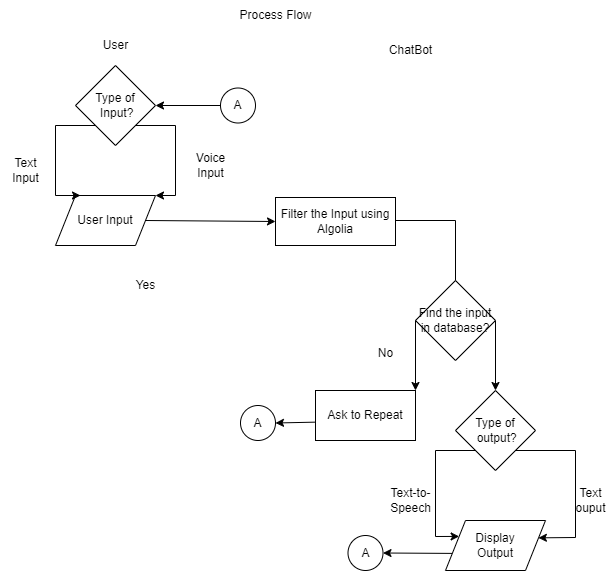

The diagram above was exported from draw.io. Its source (the exported page's mxGraphModel, read from the mxfile embedded in the PNG):
<mxGraphModel dx="875" dy="1545" grid="1" gridSize="10" guides="1" tooltips="1" connect="1" arrows="1" fold="1" page="1" pageScale="1" pageWidth="850" pageHeight="1100" math="0" shadow="0">
  <root>
    <mxCell id="0" />
    <mxCell id="1" parent="0" />
    <mxCell id="HDH6FN5gWKsRcT8eWAEC-21" value="User Input" style="shape=parallelogram;perimeter=parallelogramPerimeter;whiteSpace=wrap;html=1;fixedSize=1;" parent="1" vertex="1">
      <mxGeometry x="190" y="125" width="100" height="50" as="geometry" />
    </mxCell>
    <mxCell id="HDH6FN5gWKsRcT8eWAEC-24" value="" style="endArrow=classic;html=1;rounded=0;exitX=1;exitY=0.5;exitDx=0;exitDy=0;entryX=0;entryY=0.5;entryDx=0;entryDy=0;" parent="1" source="HDH6FN5gWKsRcT8eWAEC-21" target="S_BgkLEB6vEx0mhWrhCS-17" edge="1">
      <mxGeometry width="50" height="50" relative="1" as="geometry">
        <mxPoint x="330" y="170" as="sourcePoint" />
        <mxPoint x="440" y="150" as="targetPoint" />
      </mxGeometry>
    </mxCell>
    <mxCell id="HDH6FN5gWKsRcT8eWAEC-25" value="" style="endArrow=classic;html=1;rounded=0;entryX=0.5;entryY=0;entryDx=0;entryDy=0;exitX=1;exitY=0.5;exitDx=0;exitDy=0;" parent="1" edge="1">
      <mxGeometry width="50" height="50" relative="1" as="geometry">
        <mxPoint x="520" y="150" as="sourcePoint" />
        <mxPoint x="590" y="248" as="targetPoint" />
        <Array as="points">
          <mxPoint x="590" y="150" />
        </Array>
      </mxGeometry>
    </mxCell>
    <mxCell id="HDH6FN5gWKsRcT8eWAEC-26" value="Yes" style="text;html=1;align=center;verticalAlign=middle;resizable=0;points=[];autosize=1;strokeColor=none;fillColor=none;" parent="1" vertex="1">
      <mxGeometry x="260" y="200" width="40" height="30" as="geometry" />
    </mxCell>
    <mxCell id="HDH6FN5gWKsRcT8eWAEC-30" value="Ask to Repeat" style="rounded=0;whiteSpace=wrap;html=1;" parent="1" vertex="1">
      <mxGeometry x="450" y="320" width="100" height="50" as="geometry" />
    </mxCell>
    <mxCell id="HDH6FN5gWKsRcT8eWAEC-35" value="Display &lt;br&gt;Output" style="shape=parallelogram;perimeter=parallelogramPerimeter;whiteSpace=wrap;html=1;fixedSize=1;" parent="1" vertex="1">
      <mxGeometry x="580" y="450" width="100" height="50" as="geometry" />
    </mxCell>
    <mxCell id="HDH6FN5gWKsRcT8eWAEC-37" value="Process Flow" style="text;html=1;align=center;verticalAlign=middle;resizable=0;points=[];autosize=1;strokeColor=none;fillColor=none;" parent="1" vertex="1">
      <mxGeometry x="360" y="-70" width="100" height="30" as="geometry" />
    </mxCell>
    <mxCell id="HDH6FN5gWKsRcT8eWAEC-19" value="User" style="text;html=1;align=center;verticalAlign=middle;resizable=0;points=[];autosize=1;strokeColor=none;fillColor=none;" parent="1" vertex="1">
      <mxGeometry x="225" y="-40" width="50" height="30" as="geometry" />
    </mxCell>
    <mxCell id="HDH6FN5gWKsRcT8eWAEC-20" value="ChatBot" style="text;html=1;align=center;verticalAlign=middle;resizable=0;points=[];autosize=1;strokeColor=none;fillColor=none;" parent="1" vertex="1">
      <mxGeometry x="510" y="-35" width="70" height="30" as="geometry" />
    </mxCell>
    <mxCell id="HDH6FN5gWKsRcT8eWAEC-49" value="" style="endArrow=classic;html=1;rounded=0;exitX=1;exitY=0.5;exitDx=0;exitDy=0;" parent="1" source="S_BgkLEB6vEx0mhWrhCS-16" edge="1">
      <mxGeometry width="50" height="50" relative="1" as="geometry">
        <mxPoint x="650" y="274.0000000000002" as="sourcePoint" />
        <mxPoint x="630" y="320" as="targetPoint" />
      </mxGeometry>
    </mxCell>
    <mxCell id="S_BgkLEB6vEx0mhWrhCS-1" value="Type of&lt;br&gt;&amp;nbsp;Input?" style="rhombus;whiteSpace=wrap;html=1;" vertex="1" parent="1">
      <mxGeometry x="210" y="-5" width="80" height="80" as="geometry" />
    </mxCell>
    <mxCell id="S_BgkLEB6vEx0mhWrhCS-4" value="" style="endArrow=classic;html=1;rounded=0;exitX=1;exitY=1;exitDx=0;exitDy=0;entryX=1;entryY=0;entryDx=0;entryDy=0;" edge="1" parent="1" source="S_BgkLEB6vEx0mhWrhCS-1" target="HDH6FN5gWKsRcT8eWAEC-21">
      <mxGeometry width="50" height="50" relative="1" as="geometry">
        <mxPoint x="320" y="80" as="sourcePoint" />
        <mxPoint x="370" y="30" as="targetPoint" />
        <Array as="points">
          <mxPoint x="310" y="55" />
          <mxPoint x="310" y="125" />
        </Array>
      </mxGeometry>
    </mxCell>
    <mxCell id="S_BgkLEB6vEx0mhWrhCS-5" value="" style="endArrow=classic;html=1;rounded=0;exitX=0;exitY=1;exitDx=0;exitDy=0;entryX=0.25;entryY=0;entryDx=0;entryDy=0;" edge="1" parent="1" source="S_BgkLEB6vEx0mhWrhCS-1" target="HDH6FN5gWKsRcT8eWAEC-21">
      <mxGeometry width="50" height="50" relative="1" as="geometry">
        <mxPoint x="160" y="120" as="sourcePoint" />
        <mxPoint x="210" y="70" as="targetPoint" />
        <Array as="points">
          <mxPoint x="190" y="55" />
          <mxPoint x="190" y="125" />
        </Array>
      </mxGeometry>
    </mxCell>
    <mxCell id="S_BgkLEB6vEx0mhWrhCS-6" value="Voice &lt;br&gt;Input" style="text;html=1;align=center;verticalAlign=middle;resizable=0;points=[];autosize=1;strokeColor=none;fillColor=none;" vertex="1" parent="1">
      <mxGeometry x="320" y="75" width="50" height="40" as="geometry" />
    </mxCell>
    <mxCell id="S_BgkLEB6vEx0mhWrhCS-7" value="Text&lt;br&gt;Input" style="text;html=1;align=center;verticalAlign=middle;resizable=0;points=[];autosize=1;strokeColor=none;fillColor=none;" vertex="1" parent="1">
      <mxGeometry x="135" y="80" width="50" height="40" as="geometry" />
    </mxCell>
    <mxCell id="S_BgkLEB6vEx0mhWrhCS-8" value="A" style="ellipse;whiteSpace=wrap;html=1;aspect=fixed;" vertex="1" parent="1">
      <mxGeometry x="355" y="17.5" width="35" height="35" as="geometry" />
    </mxCell>
    <mxCell id="S_BgkLEB6vEx0mhWrhCS-10" value="" style="endArrow=classic;html=1;rounded=0;entryX=1;entryY=0.5;entryDx=0;entryDy=0;exitX=0;exitY=0.5;exitDx=0;exitDy=0;" edge="1" parent="1" source="S_BgkLEB6vEx0mhWrhCS-8" target="S_BgkLEB6vEx0mhWrhCS-1">
      <mxGeometry width="50" height="50" relative="1" as="geometry">
        <mxPoint x="260" y="240" as="sourcePoint" />
        <mxPoint x="310" y="190" as="targetPoint" />
      </mxGeometry>
    </mxCell>
    <mxCell id="S_BgkLEB6vEx0mhWrhCS-12" value="A" style="ellipse;whiteSpace=wrap;html=1;aspect=fixed;" vertex="1" parent="1">
      <mxGeometry x="375" y="335" width="35" height="35" as="geometry" />
    </mxCell>
    <mxCell id="S_BgkLEB6vEx0mhWrhCS-13" value="" style="endArrow=classic;html=1;rounded=0;entryX=1;entryY=0.5;entryDx=0;entryDy=0;exitX=-0.003;exitY=0.633;exitDx=0;exitDy=0;exitPerimeter=0;" edge="1" parent="1" source="HDH6FN5gWKsRcT8eWAEC-30" target="S_BgkLEB6vEx0mhWrhCS-12">
      <mxGeometry width="50" height="50" relative="1" as="geometry">
        <mxPoint x="300" y="370" as="sourcePoint" />
        <mxPoint x="350" y="320" as="targetPoint" />
      </mxGeometry>
    </mxCell>
    <mxCell id="S_BgkLEB6vEx0mhWrhCS-16" value="Find the input in database?" style="rhombus;whiteSpace=wrap;html=1;" vertex="1" parent="1">
      <mxGeometry x="550" y="210" width="80" height="80" as="geometry" />
    </mxCell>
    <mxCell id="S_BgkLEB6vEx0mhWrhCS-17" value="Filter the Input using Algolia" style="rounded=0;whiteSpace=wrap;html=1;" vertex="1" parent="1">
      <mxGeometry x="410" y="127" width="120" height="48" as="geometry" />
    </mxCell>
    <mxCell id="S_BgkLEB6vEx0mhWrhCS-18" value="" style="endArrow=classic;html=1;rounded=0;exitX=0;exitY=0.5;exitDx=0;exitDy=0;entryX=1;entryY=0;entryDx=0;entryDy=0;" edge="1" parent="1" source="S_BgkLEB6vEx0mhWrhCS-16" target="HDH6FN5gWKsRcT8eWAEC-30">
      <mxGeometry width="50" height="50" relative="1" as="geometry">
        <mxPoint x="470" y="270" as="sourcePoint" />
        <mxPoint x="520" y="220" as="targetPoint" />
      </mxGeometry>
    </mxCell>
    <mxCell id="S_BgkLEB6vEx0mhWrhCS-19" value="No" style="text;html=1;align=center;verticalAlign=middle;resizable=0;points=[];autosize=1;strokeColor=none;fillColor=none;" vertex="1" parent="1">
      <mxGeometry x="500" y="268" width="40" height="30" as="geometry" />
    </mxCell>
    <mxCell id="S_BgkLEB6vEx0mhWrhCS-20" value="Type of&lt;br&gt;&amp;nbsp;output?" style="rhombus;whiteSpace=wrap;html=1;" vertex="1" parent="1">
      <mxGeometry x="590" y="320" width="80" height="80" as="geometry" />
    </mxCell>
    <mxCell id="S_BgkLEB6vEx0mhWrhCS-21" value="" style="endArrow=classic;html=1;rounded=0;exitX=0;exitY=1;exitDx=0;exitDy=0;entryX=0;entryY=0.25;entryDx=0;entryDy=0;" edge="1" parent="1" source="S_BgkLEB6vEx0mhWrhCS-20" target="HDH6FN5gWKsRcT8eWAEC-35">
      <mxGeometry width="50" height="50" relative="1" as="geometry">
        <mxPoint x="640" y="430" as="sourcePoint" />
        <mxPoint x="690" y="380" as="targetPoint" />
        <Array as="points">
          <mxPoint x="570" y="380" />
          <mxPoint x="570" y="466" />
        </Array>
      </mxGeometry>
    </mxCell>
    <mxCell id="S_BgkLEB6vEx0mhWrhCS-22" value="Text-to-&lt;br&gt;Speech" style="text;html=1;align=center;verticalAlign=middle;resizable=0;points=[];autosize=1;strokeColor=none;fillColor=none;" vertex="1" parent="1">
      <mxGeometry x="515" y="410" width="60" height="40" as="geometry" />
    </mxCell>
    <mxCell id="S_BgkLEB6vEx0mhWrhCS-23" value="" style="endArrow=classic;html=1;rounded=0;exitX=1;exitY=1;exitDx=0;exitDy=0;entryX=0.929;entryY=0.347;entryDx=0;entryDy=0;entryPerimeter=0;" edge="1" parent="1" source="S_BgkLEB6vEx0mhWrhCS-20" target="HDH6FN5gWKsRcT8eWAEC-35">
      <mxGeometry width="50" height="50" relative="1" as="geometry">
        <mxPoint x="670" y="410" as="sourcePoint" />
        <mxPoint x="720" y="360" as="targetPoint" />
        <Array as="points">
          <mxPoint x="710" y="380" />
          <mxPoint x="710" y="467" />
        </Array>
      </mxGeometry>
    </mxCell>
    <mxCell id="S_BgkLEB6vEx0mhWrhCS-24" value="Text &lt;br&gt;ouput" style="text;html=1;align=center;verticalAlign=middle;resizable=0;points=[];autosize=1;strokeColor=none;fillColor=none;" vertex="1" parent="1">
      <mxGeometry x="700" y="410" width="50" height="40" as="geometry" />
    </mxCell>
    <mxCell id="S_BgkLEB6vEx0mhWrhCS-25" value="" style="endArrow=classic;html=1;rounded=0;exitX=0.067;exitY=0.658;exitDx=0;exitDy=0;exitPerimeter=0;" edge="1" parent="1" source="HDH6FN5gWKsRcT8eWAEC-35" target="S_BgkLEB6vEx0mhWrhCS-26">
      <mxGeometry width="50" height="50" relative="1" as="geometry">
        <mxPoint x="490" y="520" as="sourcePoint" />
        <mxPoint x="520" y="480" as="targetPoint" />
      </mxGeometry>
    </mxCell>
    <mxCell id="S_BgkLEB6vEx0mhWrhCS-26" value="A" style="ellipse;whiteSpace=wrap;html=1;aspect=fixed;" vertex="1" parent="1">
      <mxGeometry x="482.5" y="465" width="35" height="35" as="geometry" />
    </mxCell>
  </root>
</mxGraphModel>